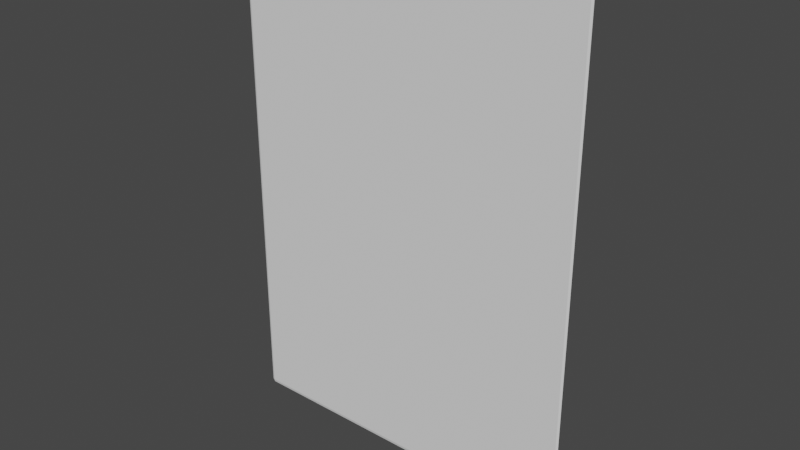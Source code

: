 # Source: PlayingCard.blend  (saved by Blender 2.92.15; exported with 4.5.12 LTS)
import bpy
from mathutils import Matrix  # noqa: F401  (used for matrix-valued properties, if any)

bpy.ops.wm.read_factory_settings(use_empty=True)
scene = bpy.context.scene
scene.name = 'Scene'

# ---- collections
col_collection = bpy.data.collections.new('Collection'); scene.collection.children.link(col_collection)

# ---- world
world_world = bpy.data.worlds.new('World'); scene.world = world_world
world_world.use_nodes = True; world_world.node_tree.nodes.clear()
_N = world_world.node_tree.nodes; _L = world_world.node_tree.links
n0 = _N.new('ShaderNodeOutputWorld'); n0.name = 'World Output'; n0.location = (300, 300)
n1 = _N.new('ShaderNodeBackground'); n1.name = 'Background'; n1.location = (10, 300)
n1.inputs[0].default_value = (0.05088, 0.05088, 0.05088, 1.0)
_L.new(n1.outputs[0], n0.inputs[0])
n0.is_active_output = True
world_world.color = (0.05088, 0.05088, 0.05088)
world_world.use_sun_shadow = False
world_world.sun_shadow_jitter_overblur = 0.0

# ---- meshes
me_plane = bpy.data.meshes.new('Plane')
me_plane.from_pydata([(-3.2, 0.012, -4.397), (-3.162, 0.012, -4.45), (-3.162, 0.0, -4.397), (3.162, 0.012, -4.45), (3.2, 0.012, -4.397), (3.162, 0.0, -4.397), (-3.2, 0.012, 4.397), (-3.162, 0.0, 4.397), (-3.162, 0.012, 4.45), (3.2, 0.012, 4.397), (3.162, 0.012, 4.45), (3.162, 0.0, 4.397), (-3.2, 0.012, -4.397), (-3.162, 0.024, -4.397), (-3.162, 0.012, -4.45), (3.162, 0.012, -4.45), (3.162, 0.024, -4.397), (3.2, 0.012, -4.397), (-3.2, 0.012, 4.397), (-3.162, 0.012, 4.45), (-3.162, 0.024, 4.397), (3.2, 0.012, 4.397), (3.162, 0.024, 4.397), (3.162, 0.012, 4.45)], [], [(3, 1, 14, 15), (2, 5, 11, 7), (9, 4, 17, 21), (8, 10, 23, 19), (13, 20, 22, 16), (0, 1, 2), (3, 4, 5), (6, 7, 8), (9, 10, 11), (12, 13, 14), (15, 16, 17), (18, 19, 20), (21, 22, 23), (6, 0, 2, 7), (1, 3, 5, 2), (4, 9, 11, 5), (10, 8, 7, 11), (20, 13, 12, 18), (13, 16, 15, 14), (16, 22, 21, 17), (22, 20, 19, 23), (0, 12, 14, 1), (3, 15, 17, 4), (8, 19, 18, 6), (9, 21, 23, 10), (0, 6, 18, 12)])
_uv = me_plane.uv_layers.new(name='UVMap')
_uv.uv.foreach_set('vector', [0.994, 0.0, 0.006, 0.0, 0.006, 0.0, 0.994, 0.0, 0.006, 0.006, 0.994, 0.006, 0.994, 0.994, 0.006, 0.994, 1.0, 0.994, 1.0, 0.006, 1.0, 0.006, 1.0, 0.994, 0.006, 1.0, 0.994, 1.0, 0.994, 1.0, 0.006, 1.0, 0.006, 0.006, 0.006, 0.994, 0.994, 0.994, 0.994, 0.006, 0.0, 0.006, 0.006, 0.0, 0.006, 0.006, 0.994, 0.0, 1.0, 0.006, 0.994, 0.006, 0.0, 0.994, 0.006, 0.994, 0.006, 1.0, 1.0, 0.994, 0.994, 1.0, 0.994, 0.994, 0.0, 0.006, 0.006, 0.006, 0.006, 0.0, 0.994, 0.0, 0.994, 0.006, 1.0, 0.006, 0.0, 0.994, 0.006, 1.0, 0.006, 0.994, 1.0, 0.994, 0.994, 0.994, 0.994, 1.0, 0.0, 0.994, 0.0, 0.006, 0.006, 0.006, 0.006, 0.994, 0.006, 0.0, 0.994, 0.0, 0.994, 0.006, 0.006, 0.006, 1.0, 0.006, 1.0, 0.994, 0.994, 0.994, 0.994, 0.006, 0.994, 1.0, 0.006, 1.0, 0.006, 0.994, 0.994, 0.994, 0.006, 0.994, 0.006, 0.006, 0.0, 0.006, 0.0, 0.994, 0.006, 0.006, 0.994, 0.006, 0.994, 0.0, 0.006, 0.0, 0.994, 0.006, 0.994, 0.994, 1.0, 0.994, 1.0, 0.006, 0.994, 0.994, 0.006, 0.994, 0.006, 1.0, 0.994, 1.0, 0.0, 0.006, 0.0, 0.006, 0.006, 0.0, 0.006, 0.0, 0.994, 0.0, 0.994, 0.0, 1.0, 0.006, 1.0, 0.006, 0.006, 1.0, 0.006, 1.0, 0.0, 0.994, 0.0, 0.994, 1.0, 0.994, 1.0, 0.994, 0.994, 1.0, 0.994, 1.0, 0.0, 0.006, 0.0, 0.994, 0.0, 0.994, 0.0, 0.006])
me_plane.use_remesh_fix_poles = True
me_plane.use_remesh_preserve_attributes = False
me_plane.use_mirror_vertex_groups = False
me_plane.update()

# ---- objects
ob_plane = bpy.data.objects.new('Plane', me_plane)

# ---- transforms, parenting, visibility, modifiers, constraints
ob_plane.location = (0.0, 0.0, 0.0)
ob_plane.lineart.crease_threshold = 0.0

# ---- collection membership
col_collection.objects.link(ob_plane)

# ---- scene / render settings (as saved in the file)
scene.frame_start = 1; scene.frame_end = 250; scene.frame_set(1)
scene.render.engine = 'BLENDER_EEVEE_NEXT'
scene.cycles.use_denoising = False
scene.cycles.samples = 128
scene.cycles.sampling_pattern = 'TABULATED_SOBOL'
scene.cycles.use_adaptive_sampling = False
scene.cycles.use_light_tree = False
scene.view_settings.view_transform = 'Filmic'
bpy.context.view_layer.update()

# ---- added for rendering (the .blend has no active camera and no usable light): camera, sun
cam_auto = bpy.data.cameras.new('AutoCamera')
cam_auto.lens = 50.0
cam_auto.sensor_width = 36.0
cam_auto.clip_end = 1000.0
ob_auto_camera = bpy.data.objects.new('AutoCamera', cam_auto)
scene.collection.objects.link(ob_auto_camera)
ob_auto_camera.location = (10.1425, -12.159, 8.11402)
ob_auto_camera.rotation_euler = (1.09748, -7.21219e-08, 0.694738)
scene.camera = ob_auto_camera
light_auto_sun = bpy.data.lights.new('AutoSun', 'SUN')
light_auto_sun.energy = 3.0
light_auto_sun.angle = 0.0523599
ob_auto_sun = bpy.data.objects.new('AutoSun', light_auto_sun)
scene.collection.objects.link(ob_auto_sun)
ob_auto_sun.rotation_euler = (0.872665, 0.174533, 0.523599)
bpy.context.view_layer.update()
